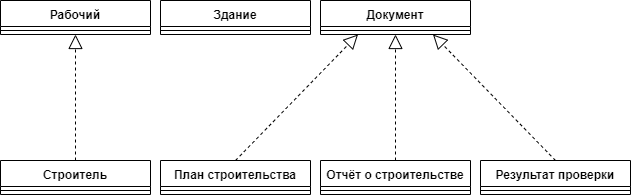

The diagram above was exported from draw.io. Its source (the exported page's mxGraphModel, read from the mxfile embedded in the PNG):
<mxGraphModel dx="1408" dy="699" grid="1" gridSize="10" guides="1" tooltips="1" connect="1" arrows="1" fold="1" page="1" pageScale="1" pageWidth="827" pageHeight="1169" math="0" shadow="0">
  <root>
    <mxCell id="0" />
    <mxCell id="1" parent="0" />
    <mxCell id="iU-wLwHG0y5FZsqNZCNr-1" value="Строитель" style="swimlane;fontStyle=1;align=center;verticalAlign=top;childLayout=stackLayout;horizontal=1;startSize=26;horizontalStack=0;resizeParent=1;resizeParentMax=0;resizeLast=0;collapsible=1;marginBottom=0;" vertex="1" parent="1">
      <mxGeometry x="120" y="240" width="150" height="34" as="geometry" />
    </mxCell>
    <mxCell id="iU-wLwHG0y5FZsqNZCNr-3" value="" style="line;strokeWidth=1;fillColor=none;align=left;verticalAlign=middle;spacingTop=-1;spacingLeft=3;spacingRight=3;rotatable=0;labelPosition=right;points=[];portConstraint=eastwest;" vertex="1" parent="iU-wLwHG0y5FZsqNZCNr-1">
      <mxGeometry y="26" width="150" height="8" as="geometry" />
    </mxCell>
    <mxCell id="iU-wLwHG0y5FZsqNZCNr-7" value="План строительства" style="swimlane;fontStyle=1;align=center;verticalAlign=top;childLayout=stackLayout;horizontal=1;startSize=26;horizontalStack=0;resizeParent=1;resizeParentMax=0;resizeLast=0;collapsible=1;marginBottom=0;" vertex="1" parent="1">
      <mxGeometry x="280" y="240" width="150" height="34" as="geometry" />
    </mxCell>
    <mxCell id="iU-wLwHG0y5FZsqNZCNr-9" value="" style="line;strokeWidth=1;fillColor=none;align=left;verticalAlign=middle;spacingTop=-1;spacingLeft=3;spacingRight=3;rotatable=0;labelPosition=right;points=[];portConstraint=eastwest;" vertex="1" parent="iU-wLwHG0y5FZsqNZCNr-7">
      <mxGeometry y="26" width="150" height="8" as="geometry" />
    </mxCell>
    <mxCell id="iU-wLwHG0y5FZsqNZCNr-12" value="Отчёт о строительстве" style="swimlane;fontStyle=1;align=center;verticalAlign=top;childLayout=stackLayout;horizontal=1;startSize=26;horizontalStack=0;resizeParent=1;resizeParentMax=0;resizeLast=0;collapsible=1;marginBottom=0;" vertex="1" parent="1">
      <mxGeometry x="440" y="240" width="150" height="34" as="geometry" />
    </mxCell>
    <mxCell id="iU-wLwHG0y5FZsqNZCNr-14" value="" style="line;strokeWidth=1;fillColor=none;align=left;verticalAlign=middle;spacingTop=-1;spacingLeft=3;spacingRight=3;rotatable=0;labelPosition=right;points=[];portConstraint=eastwest;" vertex="1" parent="iU-wLwHG0y5FZsqNZCNr-12">
      <mxGeometry y="26" width="150" height="8" as="geometry" />
    </mxCell>
    <mxCell id="iU-wLwHG0y5FZsqNZCNr-17" value="Результат проверки" style="swimlane;fontStyle=1;align=center;verticalAlign=top;childLayout=stackLayout;horizontal=1;startSize=26;horizontalStack=0;resizeParent=1;resizeParentMax=0;resizeLast=0;collapsible=1;marginBottom=0;" vertex="1" parent="1">
      <mxGeometry x="600" y="240" width="150" height="34" as="geometry" />
    </mxCell>
    <mxCell id="iU-wLwHG0y5FZsqNZCNr-19" value="" style="line;strokeWidth=1;fillColor=none;align=left;verticalAlign=middle;spacingTop=-1;spacingLeft=3;spacingRight=3;rotatable=0;labelPosition=right;points=[];portConstraint=eastwest;" vertex="1" parent="iU-wLwHG0y5FZsqNZCNr-17">
      <mxGeometry y="26" width="150" height="8" as="geometry" />
    </mxCell>
    <mxCell id="iU-wLwHG0y5FZsqNZCNr-21" value="Здание" style="swimlane;fontStyle=1;align=center;verticalAlign=top;childLayout=stackLayout;horizontal=1;startSize=26;horizontalStack=0;resizeParent=1;resizeParentMax=0;resizeLast=0;collapsible=1;marginBottom=0;" vertex="1" parent="1">
      <mxGeometry x="280" y="80" width="150" height="34" as="geometry" />
    </mxCell>
    <mxCell id="iU-wLwHG0y5FZsqNZCNr-23" value="" style="line;strokeWidth=1;fillColor=none;align=left;verticalAlign=middle;spacingTop=-1;spacingLeft=3;spacingRight=3;rotatable=0;labelPosition=right;points=[];portConstraint=eastwest;" vertex="1" parent="iU-wLwHG0y5FZsqNZCNr-21">
      <mxGeometry y="26" width="150" height="8" as="geometry" />
    </mxCell>
    <mxCell id="iU-wLwHG0y5FZsqNZCNr-26" value="Рабочий" style="swimlane;fontStyle=1;align=center;verticalAlign=top;childLayout=stackLayout;horizontal=1;startSize=26;horizontalStack=0;resizeParent=1;resizeParentMax=0;resizeLast=0;collapsible=1;marginBottom=0;" vertex="1" parent="1">
      <mxGeometry x="120" y="80" width="150" height="34" as="geometry" />
    </mxCell>
    <mxCell id="iU-wLwHG0y5FZsqNZCNr-28" value="" style="line;strokeWidth=1;fillColor=none;align=left;verticalAlign=middle;spacingTop=-1;spacingLeft=3;spacingRight=3;rotatable=0;labelPosition=right;points=[];portConstraint=eastwest;" vertex="1" parent="iU-wLwHG0y5FZsqNZCNr-26">
      <mxGeometry y="26" width="150" height="8" as="geometry" />
    </mxCell>
    <mxCell id="iU-wLwHG0y5FZsqNZCNr-31" value="Документ" style="swimlane;fontStyle=1;align=center;verticalAlign=top;childLayout=stackLayout;horizontal=1;startSize=26;horizontalStack=0;resizeParent=1;resizeParentMax=0;resizeLast=0;collapsible=1;marginBottom=0;" vertex="1" parent="1">
      <mxGeometry x="440" y="80" width="150" height="34" as="geometry" />
    </mxCell>
    <mxCell id="iU-wLwHG0y5FZsqNZCNr-33" value="" style="line;strokeWidth=1;fillColor=none;align=left;verticalAlign=middle;spacingTop=-1;spacingLeft=3;spacingRight=3;rotatable=0;labelPosition=right;points=[];portConstraint=eastwest;" vertex="1" parent="iU-wLwHG0y5FZsqNZCNr-31">
      <mxGeometry y="26" width="150" height="8" as="geometry" />
    </mxCell>
    <mxCell id="iU-wLwHG0y5FZsqNZCNr-35" value="" style="endArrow=block;dashed=1;endFill=0;endSize=12;html=1;entryX=0.5;entryY=1;entryDx=0;entryDy=0;exitX=0.5;exitY=0;exitDx=0;exitDy=0;" edge="1" parent="1" source="iU-wLwHG0y5FZsqNZCNr-1" target="iU-wLwHG0y5FZsqNZCNr-26">
      <mxGeometry width="160" relative="1" as="geometry">
        <mxPoint x="190" y="250" as="sourcePoint" />
        <mxPoint x="190" y="150" as="targetPoint" />
      </mxGeometry>
    </mxCell>
    <mxCell id="iU-wLwHG0y5FZsqNZCNr-36" value="" style="endArrow=block;dashed=1;endFill=0;endSize=12;html=1;entryX=0.25;entryY=1;entryDx=0;entryDy=0;exitX=0.5;exitY=0;exitDx=0;exitDy=0;" edge="1" parent="1" source="iU-wLwHG0y5FZsqNZCNr-7" target="iU-wLwHG0y5FZsqNZCNr-31">
      <mxGeometry width="160" relative="1" as="geometry">
        <mxPoint x="160" y="450" as="sourcePoint" />
        <mxPoint x="320" y="450" as="targetPoint" />
      </mxGeometry>
    </mxCell>
    <mxCell id="iU-wLwHG0y5FZsqNZCNr-37" value="" style="endArrow=block;dashed=1;endFill=0;endSize=12;html=1;exitX=0.5;exitY=0;exitDx=0;exitDy=0;entryX=0.5;entryY=1;entryDx=0;entryDy=0;" edge="1" parent="1" source="iU-wLwHG0y5FZsqNZCNr-12" target="iU-wLwHG0y5FZsqNZCNr-31">
      <mxGeometry width="160" relative="1" as="geometry">
        <mxPoint x="240" y="490" as="sourcePoint" />
        <mxPoint x="510" y="110" as="targetPoint" />
      </mxGeometry>
    </mxCell>
    <mxCell id="iU-wLwHG0y5FZsqNZCNr-38" value="" style="endArrow=block;dashed=1;endFill=0;endSize=12;html=1;entryX=0.75;entryY=1;entryDx=0;entryDy=0;exitX=0.5;exitY=0;exitDx=0;exitDy=0;" edge="1" parent="1" source="iU-wLwHG0y5FZsqNZCNr-17" target="iU-wLwHG0y5FZsqNZCNr-31">
      <mxGeometry width="160" relative="1" as="geometry">
        <mxPoint x="330" y="440" as="sourcePoint" />
        <mxPoint x="490" y="440" as="targetPoint" />
      </mxGeometry>
    </mxCell>
  </root>
</mxGraphModel>